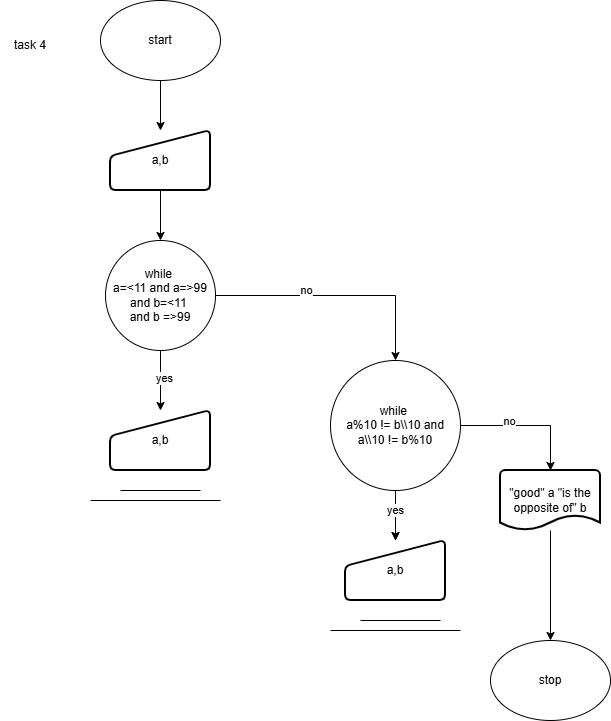

The diagram above was exported from draw.io. Its source (the exported page's mxGraphModel, read from the mxfile embedded in the PNG):
<mxGraphModel dx="1324" dy="777" grid="1" gridSize="10" guides="1" tooltips="1" connect="1" arrows="1" fold="1" page="1" pageScale="1" pageWidth="827" pageHeight="1169" math="0" shadow="0">
  <root>
    <mxCell id="0" />
    <mxCell id="1" parent="0" />
    <mxCell id="4Pi9ndw3U48HRgOc9dYj-3" edge="1" parent="1" source="4Pi9ndw3U48HRgOc9dYj-1" style="edgeStyle=orthogonalEdgeStyle;rounded=0;orthogonalLoop=1;jettySize=auto;html=1;" target="4Pi9ndw3U48HRgOc9dYj-2" value="">
      <mxGeometry relative="1" as="geometry" />
    </mxCell>
    <mxCell id="4Pi9ndw3U48HRgOc9dYj-1" parent="1" style="ellipse;whiteSpace=wrap;html=1;" value="start" vertex="1">
      <mxGeometry height="80" width="120" x="280" y="60" as="geometry" />
    </mxCell>
    <mxCell id="4Pi9ndw3U48HRgOc9dYj-5" edge="1" parent="1" source="4Pi9ndw3U48HRgOc9dYj-2" style="edgeStyle=orthogonalEdgeStyle;rounded=0;orthogonalLoop=1;jettySize=auto;html=1;" target="4Pi9ndw3U48HRgOc9dYj-4" value="">
      <mxGeometry relative="1" as="geometry" />
    </mxCell>
    <mxCell id="4Pi9ndw3U48HRgOc9dYj-2" parent="1" style="html=1;strokeWidth=2;shape=manualInput;whiteSpace=wrap;rounded=1;size=26;arcSize=11;" value="a,b" vertex="1">
      <mxGeometry height="60" width="100" x="290" y="190" as="geometry" />
    </mxCell>
    <mxCell id="4Pi9ndw3U48HRgOc9dYj-7" edge="1" parent="1" source="4Pi9ndw3U48HRgOc9dYj-4" style="edgeStyle=orthogonalEdgeStyle;rounded=0;orthogonalLoop=1;jettySize=auto;html=1;" target="4Pi9ndw3U48HRgOc9dYj-6" value="">
      <mxGeometry relative="1" as="geometry" />
    </mxCell>
    <mxCell id="4Pi9ndw3U48HRgOc9dYj-26" connectable="0" parent="4Pi9ndw3U48HRgOc9dYj-7" style="edgeLabel;html=1;align=center;verticalAlign=middle;resizable=0;points=[];" value="yes" vertex="1">
      <mxGeometry relative="1" x="-0.1" y="3" as="geometry">
        <mxPoint as="offset" />
      </mxGeometry>
    </mxCell>
    <mxCell id="4Pi9ndw3U48HRgOc9dYj-12" edge="1" parent="1" source="4Pi9ndw3U48HRgOc9dYj-4" style="edgeStyle=orthogonalEdgeStyle;rounded=0;orthogonalLoop=1;jettySize=auto;html=1;entryX=0.5;entryY=0;entryDx=0;entryDy=0;" target="4Pi9ndw3U48HRgOc9dYj-11">
      <mxGeometry relative="1" as="geometry" />
    </mxCell>
    <mxCell id="4Pi9ndw3U48HRgOc9dYj-27" connectable="0" parent="4Pi9ndw3U48HRgOc9dYj-12" style="edgeLabel;html=1;align=center;verticalAlign=middle;resizable=0;points=[];" value="no" vertex="1">
      <mxGeometry relative="1" x="-0.2653" y="6" as="geometry">
        <mxPoint as="offset" />
      </mxGeometry>
    </mxCell>
    <mxCell id="4Pi9ndw3U48HRgOc9dYj-4" parent="1" style="ellipse;whiteSpace=wrap;html=1;aspect=fixed;" value="while&amp;nbsp;&lt;div&gt;a=&amp;lt;11 and a=&amp;gt;99&lt;/div&gt;&lt;div&gt;and b=&amp;lt;11&amp;nbsp;&lt;/div&gt;&lt;div&gt;and b =&amp;gt;99&lt;/div&gt;" vertex="1">
      <mxGeometry height="110" width="110" x="285" y="300" as="geometry" />
    </mxCell>
    <mxCell id="4Pi9ndw3U48HRgOc9dYj-6" parent="1" style="html=1;strokeWidth=2;shape=manualInput;whiteSpace=wrap;rounded=1;size=26;arcSize=11;" value="a,b" vertex="1">
      <mxGeometry height="60" width="100" x="290" y="470" as="geometry" />
    </mxCell>
    <mxCell id="4Pi9ndw3U48HRgOc9dYj-8" edge="1" parent="1" style="endArrow=none;html=1;rounded=0;" value="">
      <mxGeometry height="50" relative="1" width="50" as="geometry">
        <mxPoint x="300" y="550" as="sourcePoint" />
        <mxPoint x="380" y="550" as="targetPoint" />
      </mxGeometry>
    </mxCell>
    <mxCell id="4Pi9ndw3U48HRgOc9dYj-9" edge="1" parent="1" style="endArrow=none;html=1;rounded=0;" value="">
      <mxGeometry height="50" relative="1" width="50" as="geometry">
        <mxPoint x="270" y="560" as="sourcePoint" />
        <mxPoint x="400" y="560" as="targetPoint" />
      </mxGeometry>
    </mxCell>
    <mxCell id="4Pi9ndw3U48HRgOc9dYj-15" edge="1" parent="1" source="4Pi9ndw3U48HRgOc9dYj-11" style="edgeStyle=orthogonalEdgeStyle;rounded=0;orthogonalLoop=1;jettySize=auto;html=1;" target="4Pi9ndw3U48HRgOc9dYj-14" value="">
      <mxGeometry relative="1" as="geometry" />
    </mxCell>
    <mxCell id="4Pi9ndw3U48HRgOc9dYj-19" connectable="0" parent="4Pi9ndw3U48HRgOc9dYj-15" style="edgeLabel;html=1;align=center;verticalAlign=middle;resizable=0;points=[];" value="no" vertex="1">
      <mxGeometry relative="1" x="-0.32" y="-3" as="geometry">
        <mxPoint as="offset" />
      </mxGeometry>
    </mxCell>
    <mxCell id="4Pi9ndw3U48HRgOc9dYj-28" edge="1" parent="1" source="4Pi9ndw3U48HRgOc9dYj-11" style="edgeStyle=orthogonalEdgeStyle;rounded=0;orthogonalLoop=1;jettySize=auto;html=1;" target="4Pi9ndw3U48HRgOc9dYj-14" value="">
      <mxGeometry relative="1" as="geometry" />
    </mxCell>
    <mxCell id="4Pi9ndw3U48HRgOc9dYj-29" connectable="0" parent="4Pi9ndw3U48HRgOc9dYj-28" style="edgeLabel;html=1;align=center;verticalAlign=middle;resizable=0;points=[];" value="yes" vertex="1">
      <mxGeometry relative="1" x="-0.24" y="-1" as="geometry">
        <mxPoint as="offset" />
      </mxGeometry>
    </mxCell>
    <mxCell id="4Pi9ndw3U48HRgOc9dYj-11" parent="1" style="ellipse;whiteSpace=wrap;html=1;aspect=fixed;" value="while&amp;nbsp;&lt;div&gt;a%10 != b\\10 and&lt;/div&gt;&lt;div&gt;a\\10 != b%10&lt;/div&gt;" vertex="1">
      <mxGeometry height="130" width="130" x="510" y="420" as="geometry" />
    </mxCell>
    <mxCell id="4Pi9ndw3U48HRgOc9dYj-14" parent="1" style="html=1;strokeWidth=2;shape=manualInput;whiteSpace=wrap;rounded=1;size=26;arcSize=11;" value="a,b" vertex="1">
      <mxGeometry height="60" width="100" x="525" y="600" as="geometry" />
    </mxCell>
    <mxCell id="4Pi9ndw3U48HRgOc9dYj-17" edge="1" parent="1" style="endArrow=none;html=1;rounded=0;" value="">
      <mxGeometry height="50" relative="1" width="50" as="geometry">
        <mxPoint x="540" y="680" as="sourcePoint" />
        <mxPoint x="620" y="680" as="targetPoint" />
      </mxGeometry>
    </mxCell>
    <mxCell id="4Pi9ndw3U48HRgOc9dYj-18" edge="1" parent="1" style="endArrow=none;html=1;rounded=0;" value="">
      <mxGeometry height="50" relative="1" width="50" as="geometry">
        <mxPoint x="510" y="690" as="sourcePoint" />
        <mxPoint x="640" y="690" as="targetPoint" />
      </mxGeometry>
    </mxCell>
    <mxCell id="4Pi9ndw3U48HRgOc9dYj-24" edge="1" parent="1" source="4Pi9ndw3U48HRgOc9dYj-20" style="edgeStyle=orthogonalEdgeStyle;rounded=0;orthogonalLoop=1;jettySize=auto;html=1;" target="4Pi9ndw3U48HRgOc9dYj-22" value="">
      <mxGeometry relative="1" as="geometry" />
    </mxCell>
    <mxCell id="4Pi9ndw3U48HRgOc9dYj-20" parent="1" style="strokeWidth=2;html=1;shape=mxgraph.flowchart.document2;whiteSpace=wrap;size=0.25;" value="&quot;good&quot; a &quot;is the opposite of&quot; b" vertex="1">
      <mxGeometry height="60" width="100" x="680" y="530" as="geometry" />
    </mxCell>
    <mxCell id="4Pi9ndw3U48HRgOc9dYj-21" edge="1" parent="1" source="4Pi9ndw3U48HRgOc9dYj-11" style="edgeStyle=orthogonalEdgeStyle;rounded=0;orthogonalLoop=1;jettySize=auto;html=1;entryX=0.5;entryY=0;entryDx=0;entryDy=0;entryPerimeter=0;" target="4Pi9ndw3U48HRgOc9dYj-20">
      <mxGeometry relative="1" as="geometry" />
    </mxCell>
    <mxCell id="4Pi9ndw3U48HRgOc9dYj-25" connectable="0" parent="4Pi9ndw3U48HRgOc9dYj-21" style="edgeLabel;html=1;align=center;verticalAlign=middle;resizable=0;points=[];" value="no" vertex="1">
      <mxGeometry relative="1" x="-0.2889" y="5" as="geometry">
        <mxPoint as="offset" />
      </mxGeometry>
    </mxCell>
    <mxCell id="4Pi9ndw3U48HRgOc9dYj-22" parent="1" style="ellipse;whiteSpace=wrap;html=1;" value="stop" vertex="1">
      <mxGeometry height="80" width="120" x="670" y="700" as="geometry" />
    </mxCell>
    <mxCell id="4Pi9ndw3U48HRgOc9dYj-30" parent="1" style="text;html=1;whiteSpace=wrap;strokeColor=none;fillColor=none;align=center;verticalAlign=middle;rounded=0;" value="task 4" vertex="1">
      <mxGeometry height="30" width="60" x="180" y="90" as="geometry" />
    </mxCell>
  </root>
</mxGraphModel>